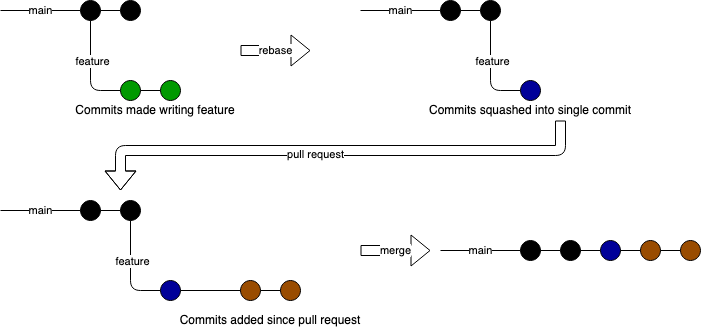

The diagram above was exported from draw.io. Its source (the exported page's mxGraphModel, read from the mxfile embedded in the PNG):
<mxGraphModel dx="1426" dy="808" grid="1" gridSize="10" guides="1" tooltips="1" connect="1" arrows="1" fold="1" page="1" pageScale="1" pageWidth="850" pageHeight="1100" math="0" shadow="0">
  <root>
    <mxCell id="0" />
    <mxCell id="1" parent="0" />
    <mxCell id="-FRTlBCmrleMPm1y0N6T-10" value="main" style="endArrow=none;html=1;" edge="1" parent="1">
      <mxGeometry width="50" height="50" relative="1" as="geometry">
        <mxPoint x="20" y="30" as="sourcePoint" />
        <mxPoint x="100" y="30" as="targetPoint" />
      </mxGeometry>
    </mxCell>
    <mxCell id="-FRTlBCmrleMPm1y0N6T-11" value="" style="endArrow=none;html=1;entryX=0;entryY=0.5;entryDx=0;entryDy=0;exitX=0.5;exitY=1;exitDx=0;exitDy=0;" edge="1" parent="1" source="-FRTlBCmrleMPm1y0N6T-23" target="-FRTlBCmrleMPm1y0N6T-14">
      <mxGeometry width="50" height="50" relative="1" as="geometry">
        <mxPoint x="100" y="30" as="sourcePoint" />
        <mxPoint x="140" y="110" as="targetPoint" />
        <Array as="points">
          <mxPoint x="110" y="110" />
        </Array>
      </mxGeometry>
    </mxCell>
    <mxCell id="-FRTlBCmrleMPm1y0N6T-12" value="feature" style="edgeLabel;html=1;align=center;verticalAlign=middle;resizable=0;points=[];" vertex="1" connectable="0" parent="-FRTlBCmrleMPm1y0N6T-11">
      <mxGeometry x="0.0167" y="1" relative="1" as="geometry">
        <mxPoint y="-11" as="offset" />
      </mxGeometry>
    </mxCell>
    <mxCell id="-FRTlBCmrleMPm1y0N6T-14" value="" style="ellipse;whiteSpace=wrap;html=1;aspect=fixed;fillColor=#009900;" vertex="1" parent="1">
      <mxGeometry x="140" y="100" width="20" height="20" as="geometry" />
    </mxCell>
    <mxCell id="-FRTlBCmrleMPm1y0N6T-15" value="" style="ellipse;whiteSpace=wrap;html=1;aspect=fixed;fillColor=#000000;" vertex="1" parent="1">
      <mxGeometry x="140" y="20" width="20" height="20" as="geometry" />
    </mxCell>
    <mxCell id="-FRTlBCmrleMPm1y0N6T-16" value="" style="endArrow=none;html=1;entryX=0;entryY=0.5;entryDx=0;entryDy=0;" edge="1" parent="1" source="-FRTlBCmrleMPm1y0N6T-23" target="-FRTlBCmrleMPm1y0N6T-15">
      <mxGeometry width="50" height="50" relative="1" as="geometry">
        <mxPoint x="100" y="30" as="sourcePoint" />
        <mxPoint x="250" y="50" as="targetPoint" />
      </mxGeometry>
    </mxCell>
    <mxCell id="-FRTlBCmrleMPm1y0N6T-17" value="" style="ellipse;whiteSpace=wrap;html=1;aspect=fixed;fillColor=#009900;" vertex="1" parent="1">
      <mxGeometry x="180" y="100" width="20" height="20" as="geometry" />
    </mxCell>
    <mxCell id="-FRTlBCmrleMPm1y0N6T-18" value="" style="endArrow=none;html=1;exitX=1;exitY=0.5;exitDx=0;exitDy=0;entryX=0;entryY=0.5;entryDx=0;entryDy=0;" edge="1" parent="1" source="-FRTlBCmrleMPm1y0N6T-14" target="-FRTlBCmrleMPm1y0N6T-17">
      <mxGeometry width="50" height="50" relative="1" as="geometry">
        <mxPoint x="260" y="190" as="sourcePoint" />
        <mxPoint x="310" y="140" as="targetPoint" />
      </mxGeometry>
    </mxCell>
    <mxCell id="-FRTlBCmrleMPm1y0N6T-19" value="rebase" style="shape=flexArrow;endArrow=classic;html=1;" edge="1" parent="1">
      <mxGeometry width="50" height="50" relative="1" as="geometry">
        <mxPoint x="260" y="70" as="sourcePoint" />
        <mxPoint x="330" y="70" as="targetPoint" />
      </mxGeometry>
    </mxCell>
    <mxCell id="-FRTlBCmrleMPm1y0N6T-23" value="" style="ellipse;whiteSpace=wrap;html=1;aspect=fixed;fillColor=#000000;" vertex="1" parent="1">
      <mxGeometry x="100" y="20" width="20" height="20" as="geometry" />
    </mxCell>
    <mxCell id="-FRTlBCmrleMPm1y0N6T-25" value="" style="endArrow=none;html=1;entryX=0;entryY=0.5;entryDx=0;entryDy=0;" edge="1" parent="1" target="-FRTlBCmrleMPm1y0N6T-23">
      <mxGeometry width="50" height="50" relative="1" as="geometry">
        <mxPoint x="100" y="30" as="sourcePoint" />
        <mxPoint x="180" y="30" as="targetPoint" />
      </mxGeometry>
    </mxCell>
    <mxCell id="-FRTlBCmrleMPm1y0N6T-26" value="main" style="endArrow=none;html=1;" edge="1" parent="1">
      <mxGeometry width="50" height="50" relative="1" as="geometry">
        <mxPoint x="380" y="30" as="sourcePoint" />
        <mxPoint x="460" y="30" as="targetPoint" />
      </mxGeometry>
    </mxCell>
    <mxCell id="-FRTlBCmrleMPm1y0N6T-27" value="" style="ellipse;whiteSpace=wrap;html=1;aspect=fixed;fillColor=#000000;" vertex="1" parent="1">
      <mxGeometry x="500" y="20" width="20" height="20" as="geometry" />
    </mxCell>
    <mxCell id="-FRTlBCmrleMPm1y0N6T-28" value="" style="endArrow=none;html=1;entryX=0;entryY=0.5;entryDx=0;entryDy=0;" edge="1" parent="1" source="-FRTlBCmrleMPm1y0N6T-29" target="-FRTlBCmrleMPm1y0N6T-27">
      <mxGeometry width="50" height="50" relative="1" as="geometry">
        <mxPoint x="460" y="30" as="sourcePoint" />
        <mxPoint x="610" y="50" as="targetPoint" />
      </mxGeometry>
    </mxCell>
    <mxCell id="-FRTlBCmrleMPm1y0N6T-29" value="" style="ellipse;whiteSpace=wrap;html=1;aspect=fixed;fillColor=#000000;" vertex="1" parent="1">
      <mxGeometry x="460" y="20" width="20" height="20" as="geometry" />
    </mxCell>
    <mxCell id="-FRTlBCmrleMPm1y0N6T-30" value="" style="endArrow=none;html=1;entryX=0;entryY=0.5;entryDx=0;entryDy=0;" edge="1" parent="1" target="-FRTlBCmrleMPm1y0N6T-29">
      <mxGeometry width="50" height="50" relative="1" as="geometry">
        <mxPoint x="460" y="30" as="sourcePoint" />
        <mxPoint x="540" y="30" as="targetPoint" />
      </mxGeometry>
    </mxCell>
    <mxCell id="-FRTlBCmrleMPm1y0N6T-35" value="" style="endArrow=none;html=1;entryX=0;entryY=0.5;entryDx=0;entryDy=0;exitX=0.5;exitY=1;exitDx=0;exitDy=0;" edge="1" parent="1" target="-FRTlBCmrleMPm1y0N6T-37" source="-FRTlBCmrleMPm1y0N6T-27">
      <mxGeometry width="50" height="50" relative="1" as="geometry">
        <mxPoint x="550" y="30" as="sourcePoint" />
        <mxPoint x="590" y="110" as="targetPoint" />
        <Array as="points">
          <mxPoint x="510" y="110" />
        </Array>
      </mxGeometry>
    </mxCell>
    <mxCell id="-FRTlBCmrleMPm1y0N6T-36" value="feature" style="edgeLabel;html=1;align=center;verticalAlign=middle;resizable=0;points=[];" vertex="1" connectable="0" parent="-FRTlBCmrleMPm1y0N6T-35">
      <mxGeometry x="0.0167" y="1" relative="1" as="geometry">
        <mxPoint y="-11" as="offset" />
      </mxGeometry>
    </mxCell>
    <mxCell id="-FRTlBCmrleMPm1y0N6T-37" value="" style="ellipse;whiteSpace=wrap;html=1;aspect=fixed;fillColor=#000099;" vertex="1" parent="1">
      <mxGeometry x="540" y="100" width="20" height="20" as="geometry" />
    </mxCell>
    <mxCell id="-FRTlBCmrleMPm1y0N6T-41" value="" style="shape=flexArrow;endArrow=classic;html=1;" edge="1" parent="1">
      <mxGeometry width="50" height="50" relative="1" as="geometry">
        <mxPoint x="580" y="140" as="sourcePoint" />
        <mxPoint x="140" y="210" as="targetPoint" />
        <Array as="points">
          <mxPoint x="580" y="170" />
          <mxPoint x="140" y="170" />
        </Array>
      </mxGeometry>
    </mxCell>
    <mxCell id="-FRTlBCmrleMPm1y0N6T-42" value="&lt;div&gt;pull request&lt;/div&gt;" style="edgeLabel;html=1;align=center;verticalAlign=middle;resizable=0;points=[];" vertex="1" connectable="0" parent="-FRTlBCmrleMPm1y0N6T-41">
      <mxGeometry x="0.0824" y="3" relative="1" as="geometry">
        <mxPoint as="offset" />
      </mxGeometry>
    </mxCell>
    <mxCell id="-FRTlBCmrleMPm1y0N6T-43" value="main" style="endArrow=none;html=1;" edge="1" parent="1">
      <mxGeometry width="50" height="50" relative="1" as="geometry">
        <mxPoint x="20" y="230" as="sourcePoint" />
        <mxPoint x="100" y="230" as="targetPoint" />
      </mxGeometry>
    </mxCell>
    <mxCell id="-FRTlBCmrleMPm1y0N6T-44" value="" style="ellipse;whiteSpace=wrap;html=1;aspect=fixed;fillColor=#000000;" vertex="1" parent="1">
      <mxGeometry x="140" y="220" width="20" height="20" as="geometry" />
    </mxCell>
    <mxCell id="-FRTlBCmrleMPm1y0N6T-45" value="" style="endArrow=none;html=1;entryX=0;entryY=0.5;entryDx=0;entryDy=0;" edge="1" parent="1" source="-FRTlBCmrleMPm1y0N6T-46" target="-FRTlBCmrleMPm1y0N6T-44">
      <mxGeometry width="50" height="50" relative="1" as="geometry">
        <mxPoint x="100" y="230" as="sourcePoint" />
        <mxPoint x="250" y="250" as="targetPoint" />
      </mxGeometry>
    </mxCell>
    <mxCell id="-FRTlBCmrleMPm1y0N6T-46" value="" style="ellipse;whiteSpace=wrap;html=1;aspect=fixed;fillColor=#000000;" vertex="1" parent="1">
      <mxGeometry x="100" y="220" width="20" height="20" as="geometry" />
    </mxCell>
    <mxCell id="-FRTlBCmrleMPm1y0N6T-47" value="" style="endArrow=none;html=1;entryX=0;entryY=0.5;entryDx=0;entryDy=0;" edge="1" parent="1" target="-FRTlBCmrleMPm1y0N6T-46">
      <mxGeometry width="50" height="50" relative="1" as="geometry">
        <mxPoint x="100" y="230" as="sourcePoint" />
        <mxPoint x="180" y="230" as="targetPoint" />
      </mxGeometry>
    </mxCell>
    <mxCell id="-FRTlBCmrleMPm1y0N6T-48" value="" style="endArrow=none;html=1;entryX=0;entryY=0.5;entryDx=0;entryDy=0;exitX=0.5;exitY=1;exitDx=0;exitDy=0;" edge="1" parent="1" target="-FRTlBCmrleMPm1y0N6T-50" source="-FRTlBCmrleMPm1y0N6T-44">
      <mxGeometry width="50" height="50" relative="1" as="geometry">
        <mxPoint x="190" y="230" as="sourcePoint" />
        <mxPoint x="230" y="310" as="targetPoint" />
        <Array as="points">
          <mxPoint x="150" y="310" />
        </Array>
      </mxGeometry>
    </mxCell>
    <mxCell id="-FRTlBCmrleMPm1y0N6T-49" value="feature" style="edgeLabel;html=1;align=center;verticalAlign=middle;resizable=0;points=[];" vertex="1" connectable="0" parent="-FRTlBCmrleMPm1y0N6T-48">
      <mxGeometry x="0.0167" y="1" relative="1" as="geometry">
        <mxPoint y="-11" as="offset" />
      </mxGeometry>
    </mxCell>
    <mxCell id="-FRTlBCmrleMPm1y0N6T-50" value="" style="ellipse;whiteSpace=wrap;html=1;aspect=fixed;fillColor=#000099;" vertex="1" parent="1">
      <mxGeometry x="180" y="300" width="20" height="20" as="geometry" />
    </mxCell>
    <mxCell id="-FRTlBCmrleMPm1y0N6T-52" value="" style="ellipse;whiteSpace=wrap;html=1;aspect=fixed;fillColor=#994C00;" vertex="1" parent="1">
      <mxGeometry x="260" y="300" width="20" height="20" as="geometry" />
    </mxCell>
    <mxCell id="-FRTlBCmrleMPm1y0N6T-53" value="" style="endArrow=none;html=1;exitX=1;exitY=0.5;exitDx=0;exitDy=0;entryX=0;entryY=0.5;entryDx=0;entryDy=0;" edge="1" parent="1" source="-FRTlBCmrleMPm1y0N6T-50" target="-FRTlBCmrleMPm1y0N6T-52">
      <mxGeometry width="50" height="50" relative="1" as="geometry">
        <mxPoint x="340" y="410" as="sourcePoint" />
        <mxPoint x="390" y="360" as="targetPoint" />
      </mxGeometry>
    </mxCell>
    <mxCell id="-FRTlBCmrleMPm1y0N6T-56" value="Commits made writing feature" style="text;html=1;strokeColor=none;fillColor=none;align=center;verticalAlign=middle;whiteSpace=wrap;rounded=0;" vertex="1" parent="1">
      <mxGeometry x="80" y="120" width="190" height="20" as="geometry" />
    </mxCell>
    <mxCell id="-FRTlBCmrleMPm1y0N6T-57" value="Commits squashed into single commit" style="text;html=1;strokeColor=none;fillColor=none;align=center;verticalAlign=middle;whiteSpace=wrap;rounded=0;" vertex="1" parent="1">
      <mxGeometry x="435" y="120" width="230" height="20" as="geometry" />
    </mxCell>
    <mxCell id="-FRTlBCmrleMPm1y0N6T-58" value="Commits added since pull request" style="text;html=1;strokeColor=none;fillColor=none;align=center;verticalAlign=middle;whiteSpace=wrap;rounded=0;" vertex="1" parent="1">
      <mxGeometry x="175" y="330" width="230" height="20" as="geometry" />
    </mxCell>
    <mxCell id="-FRTlBCmrleMPm1y0N6T-59" value="" style="ellipse;whiteSpace=wrap;html=1;aspect=fixed;fillColor=#994C00;" vertex="1" parent="1">
      <mxGeometry x="300" y="300" width="20" height="20" as="geometry" />
    </mxCell>
    <mxCell id="-FRTlBCmrleMPm1y0N6T-60" value="" style="endArrow=none;html=1;exitX=1;exitY=0.5;exitDx=0;exitDy=0;entryX=0;entryY=0.5;entryDx=0;entryDy=0;" edge="1" parent="1" target="-FRTlBCmrleMPm1y0N6T-59" source="-FRTlBCmrleMPm1y0N6T-52">
      <mxGeometry width="50" height="50" relative="1" as="geometry">
        <mxPoint x="400" y="310" as="sourcePoint" />
        <mxPoint x="510" y="360" as="targetPoint" />
      </mxGeometry>
    </mxCell>
    <mxCell id="-FRTlBCmrleMPm1y0N6T-61" value="main" style="endArrow=none;html=1;" edge="1" parent="1">
      <mxGeometry width="50" height="50" relative="1" as="geometry">
        <mxPoint x="460" y="270" as="sourcePoint" />
        <mxPoint x="540" y="270" as="targetPoint" />
      </mxGeometry>
    </mxCell>
    <mxCell id="-FRTlBCmrleMPm1y0N6T-62" value="" style="ellipse;whiteSpace=wrap;html=1;aspect=fixed;fillColor=#000000;" vertex="1" parent="1">
      <mxGeometry x="580" y="260" width="20" height="20" as="geometry" />
    </mxCell>
    <mxCell id="-FRTlBCmrleMPm1y0N6T-63" value="" style="endArrow=none;html=1;entryX=0;entryY=0.5;entryDx=0;entryDy=0;" edge="1" parent="1" source="-FRTlBCmrleMPm1y0N6T-64" target="-FRTlBCmrleMPm1y0N6T-62">
      <mxGeometry width="50" height="50" relative="1" as="geometry">
        <mxPoint x="540" y="270" as="sourcePoint" />
        <mxPoint x="690" y="290" as="targetPoint" />
      </mxGeometry>
    </mxCell>
    <mxCell id="-FRTlBCmrleMPm1y0N6T-64" value="" style="ellipse;whiteSpace=wrap;html=1;aspect=fixed;fillColor=#000000;" vertex="1" parent="1">
      <mxGeometry x="540" y="260" width="20" height="20" as="geometry" />
    </mxCell>
    <mxCell id="-FRTlBCmrleMPm1y0N6T-65" value="" style="endArrow=none;html=1;entryX=0;entryY=0.5;entryDx=0;entryDy=0;" edge="1" parent="1" target="-FRTlBCmrleMPm1y0N6T-64">
      <mxGeometry width="50" height="50" relative="1" as="geometry">
        <mxPoint x="540" y="270" as="sourcePoint" />
        <mxPoint x="620" y="270" as="targetPoint" />
      </mxGeometry>
    </mxCell>
    <mxCell id="-FRTlBCmrleMPm1y0N6T-66" value="" style="endArrow=none;html=1;entryX=0;entryY=0.5;entryDx=0;entryDy=0;exitX=1;exitY=0.5;exitDx=0;exitDy=0;" edge="1" parent="1" target="-FRTlBCmrleMPm1y0N6T-68" source="-FRTlBCmrleMPm1y0N6T-62">
      <mxGeometry width="50" height="50" relative="1" as="geometry">
        <mxPoint x="630" y="270" as="sourcePoint" />
        <mxPoint x="670" y="350" as="targetPoint" />
        <Array as="points" />
      </mxGeometry>
    </mxCell>
    <mxCell id="-FRTlBCmrleMPm1y0N6T-68" value="" style="ellipse;whiteSpace=wrap;html=1;aspect=fixed;fillColor=#000099;" vertex="1" parent="1">
      <mxGeometry x="620" y="260" width="20" height="20" as="geometry" />
    </mxCell>
    <mxCell id="-FRTlBCmrleMPm1y0N6T-69" value="" style="ellipse;whiteSpace=wrap;html=1;aspect=fixed;fillColor=#994C00;" vertex="1" parent="1">
      <mxGeometry x="660" y="260" width="20" height="20" as="geometry" />
    </mxCell>
    <mxCell id="-FRTlBCmrleMPm1y0N6T-70" value="" style="endArrow=none;html=1;exitX=1;exitY=0.5;exitDx=0;exitDy=0;entryX=0;entryY=0.5;entryDx=0;entryDy=0;" edge="1" parent="1" source="-FRTlBCmrleMPm1y0N6T-68" target="-FRTlBCmrleMPm1y0N6T-69">
      <mxGeometry width="50" height="50" relative="1" as="geometry">
        <mxPoint x="760" y="370" as="sourcePoint" />
        <mxPoint x="810" y="320" as="targetPoint" />
      </mxGeometry>
    </mxCell>
    <mxCell id="-FRTlBCmrleMPm1y0N6T-71" value="" style="ellipse;whiteSpace=wrap;html=1;aspect=fixed;fillColor=#994C00;" vertex="1" parent="1">
      <mxGeometry x="700" y="260" width="20" height="20" as="geometry" />
    </mxCell>
    <mxCell id="-FRTlBCmrleMPm1y0N6T-72" value="" style="endArrow=none;html=1;exitX=1;exitY=0.5;exitDx=0;exitDy=0;entryX=0;entryY=0.5;entryDx=0;entryDy=0;" edge="1" parent="1" target="-FRTlBCmrleMPm1y0N6T-71" source="-FRTlBCmrleMPm1y0N6T-69">
      <mxGeometry width="50" height="50" relative="1" as="geometry">
        <mxPoint x="780" y="270" as="sourcePoint" />
        <mxPoint x="890" y="320" as="targetPoint" />
      </mxGeometry>
    </mxCell>
    <mxCell id="-FRTlBCmrleMPm1y0N6T-73" value="&lt;div&gt;merge&lt;/div&gt;" style="shape=flexArrow;endArrow=classic;html=1;" edge="1" parent="1">
      <mxGeometry width="50" height="50" relative="1" as="geometry">
        <mxPoint x="380" y="270" as="sourcePoint" />
        <mxPoint x="450" y="270" as="targetPoint" />
      </mxGeometry>
    </mxCell>
  </root>
</mxGraphModel>